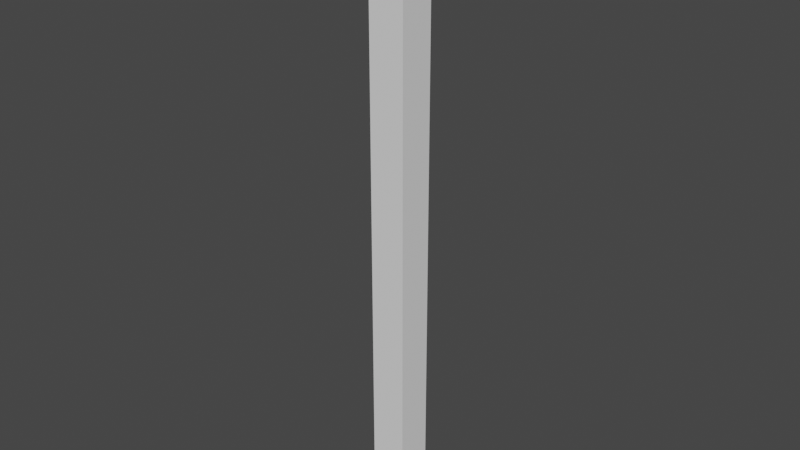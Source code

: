 # Source: Column.blend  (saved by Blender 2.81.16; exported with 4.5.12 LTS)
import bpy
from mathutils import Matrix  # noqa: F401  (used for matrix-valued properties, if any)

bpy.ops.wm.read_factory_settings(use_empty=True)
scene = bpy.context.scene
scene.name = 'Scene'

# ---- collections
col_collection = bpy.data.collections.new('Collection'); scene.collection.children.link(col_collection)

# ---- materials (node trees are filled in below, after node groups)
mat_wall_texture = bpy.data.materials.new('Wall_texture')

# ---- material node trees

# ---- world
world_world = bpy.data.worlds.new('World'); scene.world = world_world
world_world.use_nodes = True; world_world.node_tree.nodes.clear()
_N = world_world.node_tree.nodes; _L = world_world.node_tree.links
n0 = _N.new('ShaderNodeOutputWorld'); n0.name = 'World Output'; n0.location = (300, 300)
n1 = _N.new('ShaderNodeBackground'); n1.name = 'Background'; n1.location = (10, 300)
n1.inputs[0].default_value = (0.05088, 0.05088, 0.05088, 1.0)
_L.new(n1.outputs[0], n0.inputs[0])
n0.is_active_output = True
world_world.color = (0.05088, 0.05088, 0.05088)
world_world.use_sun_shadow = False
world_world.sun_shadow_jitter_overblur = 0.0

# ---- meshes
me_lod_a_column = bpy.data.meshes.new('LOD_A_Column')
me_lod_a_column.from_pydata([(0.25, 0.25, 4.0), (0.25, 0.25, 0.0), (0.25, 0.0, 4.0), (0.25, 0.0, 0.0), (0.0, 0.25, 4.0), (0.0, 0.25, 0.0), (0.0, 0.0, 4.0), (0.0, 0.0, 0.0), (0.0, 0.25, -0.25), (0.0, 0.0, -0.25), (0.25, 0.25, -0.25), (0.25, 0.0, -0.25)], [], [(0, 4, 6, 2), (3, 2, 6, 7), (7, 6, 4, 5), (7, 5, 8, 9), (1, 5, 4, 0), (1, 0, 2, 3), (8, 10, 11, 9), (1, 3, 11, 10), (5, 1, 10, 8), (3, 7, 9, 11)])
_uv = me_lod_a_column.uv_layers.new(name='UVMap')
_uv.uv.foreach_set('vector', [2.0, 0.0, 2.0, 0.1176, 1.6, 0.1176, 1.6, 1.402e-08, 0.4, 1.882, 0.4, 0.0, 0.8, 0.0, 0.8, 1.882, 1.043e-06, 1.882, 0.0, 0.0, 0.4, 0.0, 0.4, 1.882, 1.043e-06, 1.882, 0.4, 1.882, 0.4, 2.0, 1.108e-06, 2.0, 1.2, 1.882, 0.8, 1.882, 0.8, 0.0, 1.2, 0.0, 1.6, 0.1176, 1.6, 2.0, 1.2, 2.0, 1.2, 0.1176, 1.6, 0.2353, 1.6, 0.1176, 2.0, 0.1176, 2.0, 0.2353, 1.6, 0.1176, 1.2, 0.1176, 1.2, 0.0, 1.6, 0.0, 0.8, 1.882, 1.2, 1.882, 1.2, 2.0, 0.8, 2.0, 0.4, 1.882, 0.8, 1.882, 0.8, 2.0, 0.4, 2.0])
me_lod_a_column.materials.append(mat_wall_texture)
me_lod_a_column.use_remesh_preserve_volume = False
me_lod_a_column.use_remesh_preserve_attributes = False
me_lod_a_column.use_mirror_vertex_groups = False
me_lod_a_column.update()

# ---- objects
ob_lod_a_column = bpy.data.objects.new('LOD_A_Column', me_lod_a_column)

# ---- transforms, parenting, visibility, modifiers, constraints
ob_lod_a_column.location = (0.0, 0.0, 0.0)
ob_lod_a_column.lock_rotations_4d = False
ob_lod_a_column.empty_display_type = 'ARROWS'
ob_lod_a_column.lineart.crease_threshold = 0.0

# ---- collection membership
col_collection.objects.link(ob_lod_a_column)

# ---- scene / render settings (as saved in the file)
scene.frame_start = 1; scene.frame_end = 250; scene.frame_set(1)
scene.render.engine = 'BLENDER_EEVEE_NEXT'
scene.cycles.use_denoising = False
scene.cycles.samples = 128
scene.cycles.sampling_pattern = 'TABULATED_SOBOL'
scene.cycles.use_adaptive_sampling = False
scene.cycles.use_light_tree = False
scene.view_settings.view_transform = 'Filmic'
bpy.context.view_layer.update()

# ---- added for rendering (the .blend has no active camera and no usable light): camera, sun
cam_auto = bpy.data.cameras.new('AutoCamera')
cam_auto.lens = 50.0
cam_auto.sensor_width = 36.0
cam_auto.clip_end = 1000.0
ob_auto_camera = bpy.data.objects.new('AutoCamera', cam_auto)
scene.collection.objects.link(ob_auto_camera)
ob_auto_camera.location = (4.07079, -4.60994, 5.03163)
ob_auto_camera.rotation_euler = (1.09748, -7.21219e-08, 0.694738)
scene.camera = ob_auto_camera
light_auto_sun = bpy.data.lights.new('AutoSun', 'SUN')
light_auto_sun.energy = 3.0
light_auto_sun.angle = 0.0523599
ob_auto_sun = bpy.data.objects.new('AutoSun', light_auto_sun)
scene.collection.objects.link(ob_auto_sun)
ob_auto_sun.rotation_euler = (0.872665, 0.174533, 0.523599)
bpy.context.view_layer.update()
